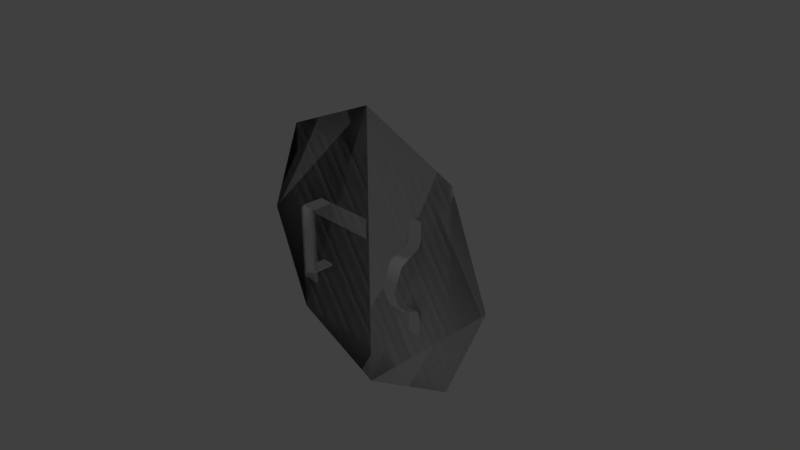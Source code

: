 # Source: shield.blend  (saved by Blender 2.78.0; exported with 4.5.12 LTS)
import bpy
from mathutils import Matrix  # noqa: F401  (used for matrix-valued properties, if any)

bpy.ops.wm.read_factory_settings(use_empty=True)
scene = bpy.context.scene
scene.name = 'Scene'

# ---- collections
col_collection_1 = bpy.data.collections.new('Collection 1'); scene.collection.children.link(col_collection_1)

# ---- materials (node trees are filled in below, after node groups)
mat_material = bpy.data.materials.new('Material')
mat_material.alpha_threshold = 0.0
mat_material.use_transparent_shadow = False
mat_material.roughness = 0.5
mat_material.line_color = (0.0, 0.0, 0.0, 1.0)

# ---- material node trees

# ---- world
world_world = bpy.data.worlds.new('World'); scene.world = world_world
world_world.color = (0.05088, 0.05088, 0.05088)
world_world.use_sun_shadow = False
world_world.sun_shadow_jitter_overblur = 0.0
world_world.cycles.sampling_method = 'MANUAL'

# ---- cameras
cam_camera = bpy.data.cameras.new('Camera')
cam_camera.clip_end = 100.0
cam_camera.lens = 35.0
cam_camera.sensor_width = 32.0
cam_camera.sensor_height = 18.0
cam_camera.ortho_scale = 7.314
cam_camera.dof.focus_distance = 0.0
cam_camera.dof.aperture_fstop = 128.0

# ---- lights
light_lamp = bpy.data.lights.new('Lamp', 'POINT')
light_lamp.transmission_factor = 0.0
light_lamp.cutoff_distance = 30.0
light_lamp.energy = 100.0
light_lamp.shadow_buffer_clip_start = 1.001
light_lamp.shadow_soft_size = 0.1
light_lamp.shadow_maximum_resolution = 0.006
light_lamp.use_absolute_resolution = True

# ---- meshes
me_cylinder_001 = bpy.data.meshes.new('Cylinder.001')
me_cylinder_001.from_pydata([(1.276e-06, 1.536e-05, 1.998), (1.381e-06, 0.25, 1.438), (-1.414, 1.54e-05, 1.412), (-1.018, 0.25, 1.016), (-2.0, 1.568e-05, -0.001852), (-1.44, 0.25, -0.001852), (-1.414, 1.592e-05, -1.416), (-1.018, 0.25, -1.02), (2.051e-06, 1.608e-05, -2.002), (1.94e-06, 0.25, -1.442), (1.414, 1.592e-05, -1.416), (1.018, 0.25, -1.02), (2.0, 1.567e-05, -0.001852), (1.44, 0.25, -0.001852), (1.414, 1.54e-05, 1.412), (1.018, 0.25, 1.016), (1.66e-06, 0.4, -0.001852)], [], [(0, 1, 3, 2), (2, 3, 5, 4), (4, 5, 7, 6), (6, 7, 9, 8), (8, 9, 11, 10), (10, 11, 13, 12), (3, 16, 5), (12, 13, 15, 14), (14, 15, 1, 0), (0, 2, 4, 6, 8, 10, 12, 14), (9, 16, 11), (5, 16, 7), (13, 16, 15), (16, 3, 1), (7, 16, 9), (15, 16, 1), (11, 16, 13)])
me_cylinder_001.polygons.foreach_set('use_smooth', [1, 1, 1, 1, 1, 1, 1, 1, 1, 0, 1, 1, 1, 1, 1, 1, 1])
_uv = me_cylinder_001.uv_layers.new(name='UVMap')
_uv.uv.foreach_set('vector', [0.5, 0.7812, 0.4375, 0.9688, 0.09375, 0.9688, 0.03125, 0.7812, 0.5, 0.7812, 0.4375, 0.9688, 0.09375, 0.9688, 0.03125, 0.7812, 0.5, 0.7812, 0.4375, 0.9688, 0.09375, 0.9688, 0.03125, 0.7812, 0.5, 0.7812, 0.4375, 0.9688, 0.09375, 0.9688, 0.03125, 0.7812, 0.5, 0.7812, 0.4375, 0.9688, 0.09375, 0.9688, 0.03125, 0.7812, 0.5, 0.7812, 0.4375, 0.9688, 0.09375, 0.9688, 0.03125, 0.7812, 0.625, 0.625, 1.0, 1.0, 0.4688, 1.0, 0.5, 0.7812, 0.4375, 0.9688, 0.09375, 0.9688, 0.03125, 0.7812, 0.5, 0.7812, 0.4375, 0.9688, 0.09375, 0.9688, 0.03125, 0.7812, 0.3438, 0.6406, 0.1094, 0.5469, 0.01562, 0.3281, 0.1094, 0.09375, 0.3281, 0.0, 0.5625, 0.09375, 0.6562, 0.3125, 0.5625, 0.5469, 0.4688, 1.0, 1.0, 1.0, 0.625, 0.625, 0.4688, 1.0, 1.0, 1.0, 0.625, 0.625, 0.4688, 1.0, 1.0, 1.0, 0.625, 0.625, 1.0, 1.0, 0.625, 0.625, 0.4688, 1.0, 0.625, 0.625, 1.0, 1.0, 0.4688, 1.0, 0.625, 0.625, 1.0, 1.0, 0.4688, 1.0, 0.625, 0.625, 1.0, 1.0, 0.4688, 1.0])
_ca = me_cylinder_001.color_attributes.new('Col', 'BYTE_COLOR', 'CORNER')
_ca.data.foreach_set('color', [0.402, 0.402, 0.402, 1.0, 0.402, 0.402, 0.402, 1.0, 0.402, 0.402, 0.402, 1.0, 0.402, 0.402, 0.402, 1.0, 0.402, 0.402, 0.402, 1.0, 0.402, 0.402, 0.402, 1.0, 0.402, 0.402, 0.402, 1.0, 0.3916, 0.3916, 0.3916, 1.0, 0.3916, 0.3916, 0.3916, 1.0, 0.402, 0.402, 0.402, 1.0, 0.402, 0.402, 0.402, 1.0, 0.402, 0.402, 0.402, 1.0, 0.402, 0.402, 0.402, 1.0, 0.402, 0.402, 0.402, 1.0, 0.402, 0.402, 0.402, 1.0, 0.402, 0.402, 0.402, 1.0, 0.402, 0.402, 0.402, 1.0, 0.402, 0.402, 0.402, 1.0, 0.402, 0.402, 0.402, 1.0, 0.402, 0.402, 0.402, 1.0, 0.402, 0.402, 0.402, 1.0, 0.402, 0.402, 0.402, 1.0, 0.402, 0.402, 0.402, 1.0, 0.402, 0.402, 0.402, 1.0, 0.5841, 0.2961, 0.0, 1.0, 0.5776, 0.2961, 0.0003035, 1.0, 0.5841, 0.2961, 0.0, 1.0, 0.402, 0.402, 0.402, 1.0, 0.402, 0.402, 0.402, 1.0, 0.402, 0.402, 0.402, 1.0, 0.402, 0.402, 0.402, 1.0, 0.402, 0.402, 0.402, 1.0, 0.402, 0.402, 0.402, 1.0, 0.402, 0.402, 0.402, 1.0, 0.402, 0.402, 0.402, 1.0, 0.402, 0.402, 0.402, 1.0, 0.402, 0.402, 0.402, 1.0, 0.402, 0.402, 0.402, 1.0, 0.402, 0.402, 0.402, 1.0, 0.402, 0.402, 0.402, 1.0, 0.402, 0.402, 0.402, 1.0, 0.402, 0.402, 0.402, 1.0, 0.402, 0.402, 0.402, 1.0, 0.5841, 0.2961, 0.0, 1.0, 0.5776, 0.2961, 0.0003035, 1.0, 0.5841, 0.2961, 0.0, 1.0, 0.5841, 0.2961, 0.0, 1.0, 0.5776, 0.2961, 0.0003035, 1.0, 0.5841, 0.2961, 0.0, 1.0, 0.5841, 0.2961, 0.0, 1.0, 0.5776, 0.2961, 0.0003035, 1.0, 0.5841, 0.2961, 0.0, 1.0, 0.5776, 0.2961, 0.0003035, 1.0, 0.5841, 0.2961, 0.0, 1.0, 0.5776, 0.2961, 0.0009106, 1.0, 0.5841, 0.2961, 0.0, 1.0, 0.5776, 0.2961, 0.0003035, 1.0, 0.5841, 0.2961, 0.0, 1.0, 0.5841, 0.2961, 0.0, 1.0, 0.5776, 0.2961, 0.0003035, 1.0, 0.5776, 0.2961, 0.0009106, 1.0, 0.5841, 0.2961, 0.0, 1.0, 0.5776, 0.2961, 0.0003035, 1.0, 0.5841, 0.2961, 0.0, 1.0])
me_cylinder_001.materials.append(mat_material)
me_cylinder_001.use_remesh_preserve_volume = False
me_cylinder_001.use_remesh_preserve_attributes = False
me_cylinder_001.use_mirror_vertex_groups = False
me_cylinder_001.update()
me_cylinder = bpy.data.meshes.new('Cylinder')
me_cylinder.from_pydata([(1.276e-06, 1.536e-05, 1.998), (1.381e-06, 0.25, 1.438), (-1.414, 1.54e-05, 1.412), (-1.018, 0.25, 1.016), (-2.0, 1.568e-05, -0.001852), (-1.44, 0.25, -0.001852), (-1.414, 1.592e-05, -1.416), (-1.018, 0.25, -1.02), (2.051e-06, 1.608e-05, -2.002), (1.94e-06, 0.25, -1.442), (1.414, 1.592e-05, -1.416), (1.018, 0.25, -1.02), (2.0, 1.567e-05, -0.001852), (1.44, 0.25, -0.001852), (1.414, 1.54e-05, 1.412), (1.018, 0.25, 1.016), (0.95, -0.325, 0.3121), (0.75, -0.325, 0.3121), (0.95, -0.325, -0.2959), (0.75, -0.325, -0.2959), (0.75, -0.445, -0.01185), (0.95, -0.445, -0.01185), (0.95, -0.04498, 0.4581), (0.75, -0.04498, 0.4581), (0.95, -0.04498, -0.4219), (0.75, -0.04498, -0.4219), (0.95, -0.004985, 0.5701), (0.75, -0.004985, 0.5701), (0.95, -0.004984, -0.5739), (0.75, -0.004984, -0.5739), (0.948, -0.004985, 0.7989), (0.752, -0.004985, 0.7989), (0.948, -0.004984, -0.8027), (0.752, -0.004984, -0.8027), (-0.7651, -0.305, 0.4461), (-0.7651, -0.305, -0.4498), (-0.85, -0.2201, 0.4461), (-0.85, -0.2201, -0.4498), (-0.85, -0.387, 0.479), (-0.85, -0.387, -0.4818), (-0.9349, -0.305, 0.4461), (-0.9349, -0.305, -0.4498), (-0.7651, -0.3034, 0.479), (-0.7651, -0.3034, -0.4818), (-0.9349, -0.3034, 0.479), (-0.9349, -0.3034, -0.4818), (-0.7651, -0.004984, 0.4461), (-0.7651, -0.004984, -0.4498), (-0.9349, -0.004984, 0.4461), (-0.9349, -0.004984, -0.4498), (-0.7651, -0.007937, 0.479), (-0.7651, -0.007937, -0.4818), (-0.9349, -0.007937, 0.479), (-0.9349, -0.007937, -0.4818), (1.66e-06, 0.4, -0.001852)], [], [(0, 1, 3, 2), (2, 3, 5, 4), (4, 5, 7, 6), (6, 7, 9, 8), (8, 9, 11, 10), (10, 11, 13, 12), (3, 54, 5), (12, 13, 15, 14), (14, 15, 1, 0), (0, 8, 10, 12, 14), (16, 17, 20, 21), (18, 19, 25, 24), (21, 20, 19, 18), (17, 16, 22, 23), (24, 25, 29, 28), (23, 22, 26, 27), (28, 29, 33, 32), (27, 26, 30, 31), (34, 35, 37, 36), (36, 37, 41, 40), (40, 41, 39, 38), (38, 39, 35, 34), (45, 41, 49, 53), (40, 44, 52, 48), (35, 39, 43), (40, 38, 44), (37, 35, 47), (38, 34, 42), (39, 41, 45), (34, 36, 46), (53, 51, 43, 39, 45), (36, 40, 48, 46), (42, 34, 46, 50), (35, 43, 51, 47), (41, 37, 47, 49), (38, 42, 50, 52, 44), (9, 54, 11), (5, 54, 7), (13, 54, 15), (54, 3, 1), (7, 54, 9), (15, 54, 1), (11, 54, 13), (8, 0, 2, 4, 6)])
me_cylinder.polygons.foreach_set('use_smooth', [1, 1, 1, 1, 1, 1, 1, 1, 1, 0, 1, 1, 1, 1, 1, 1, 1, 1, 1, 1, 1, 1, 0, 0, 1, 1, 0, 1, 1, 0, 0, 0, 0, 0, 0, 0, 1, 1, 1, 1, 1, 1, 1, 0])
_uv = me_cylinder.uv_layers.new(name='UVMap')
_uv.uv.foreach_set('vector', [0.5, 0.7812, 0.4375, 0.9688, 0.09375, 0.9688, 0.03125, 0.7812, 0.5, 0.7812, 0.4375, 0.9688, 0.09375, 0.9688, 0.03125, 0.7812, 0.5, 0.7812, 0.4375, 0.9688, 0.09375, 0.9688, 0.03125, 0.7812, 0.5, 0.7812, 0.4375, 0.9688, 0.09375, 0.9688, 0.03125, 0.7812, 0.5, 0.7812, 0.4375, 0.9688, 0.09375, 0.9688, 0.03125, 0.7812, 0.5, 0.7812, 0.4375, 0.9688, 0.09375, 0.9688, 0.03125, 0.7812, 0.625, 0.625, 1.0, 1.0, 0.4688, 1.0, 0.5, 0.7812, 0.4375, 0.9688, 0.09375, 0.9688, 0.03125, 0.7812, 0.5, 0.7812, 0.4375, 0.9688, 0.09375, 0.9688, 0.03125, 0.7812, 0.0, 0.625, 0.0, 0.0, 0.2344, 0.09375, 0.3281, 0.3125, 0.2344, 0.5312, 0.9219, 0.4375, 0.7656, 0.4375, 0.7656, 0.2188, 0.9219, 0.2188, 0.0, 0.0, 0.0, 0.0, 0.0, 0.0, 0.0, 0.0, 0.9219, 0.2188, 0.7656, 0.2188, 0.7656, 0.03125, 0.9219, 0.03125, 0.0, 0.0, 0.0, 0.0, 0.0, 0.0, 0.0, 0.0, 0.0, 0.0, 0.0, 0.0, 0.0, 0.0, 0.0, 0.0, 0.0, 0.0, 0.0, 0.0, 0.0, 0.0, 0.0, 0.0, 0.3281, 0.9375, 0.2031, 0.9375, 0.2031, 0.8125, 0.3281, 0.8125, 0.2031, 0.8125, 0.3281, 0.8125, 0.3281, 0.9375, 0.2031, 0.9375, 0.625, 0.4844, 0.625, 0.04688, 0.5469, 0.04688, 0.5469, 0.4844, 0.5469, 0.4844, 0.5469, 0.04688, 0.625, 0.04688, 0.625, 0.4844, 0.625, 0.4844, 0.625, 0.04688, 0.7031, 0.03125, 0.7031, 0.5, 0.7031, 0.5, 0.7031, 0.03125, 0.625, 0.04688, 0.625, 0.4844, 0.0, 0.0, 0.0, 0.0, 0.0, 0.0, 0.0, 0.0, 0.0, 0.0, 0.0, 0.0, 0.0, 0.0, 0.0, 0.0, 0.0, 0.0, 0.0, 0.0, 0.0, 0.0, 0.0, 0.0, 0.0, 0.0, 0.0, 0.0, 0.0, 0.0, 0.0, 0.0, 0.0, 0.0, 0.0, 0.0, 0.0, 0.0, 0.0, 0.0, 0.0, 0.0, 0.0, 0.0, 0.0, 0.0, 0.0, 0.0, 0.0, 0.0, 0.0, 0.0, 0.2031, 0.7031, 0.3281, 0.7031, 0.3281, 0.8906, 0.2656, 0.9531, 0.2031, 0.8906, 0.0, 0.0, 0.0, 0.0, 0.0, 0.0, 0.0, 0.0, 0.0, 0.0, 0.0, 0.0, 0.0, 0.0, 0.0, 0.0, 0.0, 0.0, 0.0, 0.0, 0.0, 0.0, 0.0, 0.0, 0.0, 0.0, 0.0, 0.0, 0.0, 0.0, 0.0, 0.0, 0.2656, 0.9531, 0.2031, 0.8906, 0.2031, 0.7031, 0.3281, 0.7031, 0.3281, 0.8906, 0.4688, 1.0, 1.0, 1.0, 0.625, 0.625, 0.4688, 1.0, 1.0, 1.0, 0.625, 0.625, 0.4688, 1.0, 1.0, 1.0, 0.625, 0.625, 1.0, 1.0, 0.625, 0.625, 0.4688, 1.0, 0.625, 0.625, 1.0, 1.0, 0.4688, 1.0, 0.625, 0.625, 1.0, 1.0, 0.4688, 1.0, 0.625, 0.625, 1.0, 1.0, 0.4688, 1.0, 0.0, 0.0, 0.0, 0.625, 0.2344, 0.5312, 0.3281, 0.3125, 0.2344, 0.09375])
_ca = me_cylinder.color_attributes.new('Col', 'BYTE_COLOR', 'CORNER')
_ca.data.foreach_set('color', [0.402, 0.402, 0.402, 1.0, 0.402, 0.402, 0.402, 1.0, 0.402, 0.402, 0.402, 1.0, 0.402, 0.402, 0.402, 1.0, 0.402, 0.402, 0.402, 1.0, 0.402, 0.402, 0.402, 1.0, 0.402, 0.402, 0.402, 1.0, 0.3916, 0.3916, 0.3916, 1.0, 0.3916, 0.3916, 0.3916, 1.0, 0.402, 0.402, 0.402, 1.0, 0.402, 0.402, 0.402, 1.0, 0.402, 0.402, 0.402, 1.0, 0.402, 0.402, 0.402, 1.0, 0.402, 0.402, 0.402, 1.0, 0.402, 0.402, 0.402, 1.0, 0.402, 0.402, 0.402, 1.0, 0.402, 0.402, 0.402, 1.0, 0.402, 0.402, 0.402, 1.0, 0.402, 0.402, 0.402, 1.0, 0.402, 0.402, 0.402, 1.0, 0.402, 0.402, 0.402, 1.0, 0.402, 0.402, 0.402, 1.0, 0.402, 0.402, 0.402, 1.0, 0.402, 0.402, 0.402, 1.0, 0.5841, 0.2961, 0.0, 1.0, 0.5776, 0.2961, 0.0003035, 1.0, 0.5841, 0.2961, 0.0, 1.0, 0.402, 0.402, 0.402, 1.0, 0.402, 0.402, 0.402, 1.0, 0.402, 0.402, 0.402, 1.0, 0.402, 0.402, 0.402, 1.0, 0.402, 0.402, 0.402, 1.0, 0.402, 0.402, 0.402, 1.0, 0.402, 0.402, 0.402, 1.0, 0.402, 0.402, 0.402, 1.0, 0.402, 0.402, 0.402, 1.0, 0.402, 0.402, 0.402, 1.0, 0.402, 0.402, 0.402, 1.0, 0.402, 0.402, 0.402, 1.0, 0.402, 0.402, 0.402, 1.0, 0.162, 0.05951, 0.0, 1.0, 0.162, 0.05951, 0.0, 1.0, 0.162, 0.05951, 0.0, 1.0, 0.162, 0.05951, 0.0, 1.0, 0.162, 0.05951, 0.0, 1.0, 0.162, 0.05951, 0.0, 1.0, 0.162, 0.05951, 0.0, 1.0, 0.162, 0.05951, 0.0, 1.0, 0.162, 0.05951, 0.0, 1.0, 0.162, 0.05951, 0.0, 1.0, 0.162, 0.05951, 0.0, 1.0, 0.162, 0.05951, 0.0, 1.0, 0.162, 0.05951, 0.0, 1.0, 0.162, 0.05951, 0.0, 1.0, 0.162, 0.05951, 0.0, 1.0, 0.1683, 0.06301, 0.0006071, 1.0, 0.162, 0.05951, 0.0, 1.0, 0.162, 0.05951, 0.0, 1.0, 0.162, 0.05951, 0.0, 1.0, 0.162, 0.05951, 0.0, 1.0, 0.1683, 0.06301, 0.0006071, 1.0, 0.162, 0.05951, 0.0, 1.0, 0.162, 0.05951, 0.0, 1.0, 0.162, 0.05951, 0.0, 1.0, 0.162, 0.05951, 0.0, 1.0, 0.162, 0.05951, 0.0, 1.0, 0.1651, 0.06301, 0.0009106, 1.0, 0.162, 0.05951, 0.0, 1.0, 0.162, 0.05951, 0.0, 1.0, 0.162, 0.05951, 0.0, 1.0, 0.162, 0.05951, 0.0, 1.0, 0.162, 0.05951, 0.0, 1.0, 0.402, 0.402, 0.402, 1.0, 0.402, 0.402, 0.402, 1.0, 0.402, 0.402, 0.402, 1.0, 0.402, 0.402, 0.402, 1.0, 0.402, 0.402, 0.402, 1.0, 0.402, 0.402, 0.402, 1.0, 0.402, 0.402, 0.402, 1.0, 0.402, 0.402, 0.402, 1.0, 0.402, 0.402, 0.402, 1.0, 0.402, 0.402, 0.402, 1.0, 0.402, 0.402, 0.402, 1.0, 0.402, 0.402, 0.402, 1.0, 0.402, 0.402, 0.402, 1.0, 0.402, 0.402, 0.402, 1.0, 0.402, 0.402, 0.402, 1.0, 0.402, 0.402, 0.402, 1.0, 0.402, 0.402, 0.402, 1.0, 0.402, 0.402, 0.402, 1.0, 0.402, 0.402, 0.402, 1.0, 0.402, 0.402, 0.402, 1.0, 0.402, 0.402, 0.402, 1.0, 0.402, 0.402, 0.402, 1.0, 0.402, 0.402, 0.402, 1.0, 0.402, 0.402, 0.402, 1.0, 0.402, 0.402, 0.402, 1.0, 0.402, 0.402, 0.402, 1.0, 0.402, 0.402, 0.402, 1.0, 0.402, 0.402, 0.402, 1.0, 0.402, 0.402, 0.402, 1.0, 0.402, 0.402, 0.402, 1.0, 0.402, 0.402, 0.402, 1.0, 0.402, 0.402, 0.402, 1.0, 0.402, 0.402, 0.402, 1.0, 0.402, 0.402, 0.402, 1.0, 0.402, 0.402, 0.402, 1.0, 0.402, 0.402, 0.402, 1.0, 0.402, 0.402, 0.402, 1.0, 0.402, 0.402, 0.402, 1.0, 0.402, 0.402, 0.402, 1.0, 0.402, 0.402, 0.402, 1.0, 0.402, 0.402, 0.402, 1.0, 0.402, 0.402, 0.402, 1.0, 0.402, 0.402, 0.402, 1.0, 0.402, 0.402, 0.402, 1.0, 0.402, 0.402, 0.402, 1.0, 0.402, 0.402, 0.402, 1.0, 0.402, 0.402, 0.402, 1.0, 0.402, 0.402, 0.402, 1.0, 0.402, 0.402, 0.402, 1.0, 0.402, 0.402, 0.402, 1.0, 0.402, 0.402, 0.402, 1.0, 0.402, 0.402, 0.402, 1.0, 0.402, 0.402, 0.402, 1.0, 0.402, 0.402, 0.402, 1.0, 0.402, 0.402, 0.402, 1.0, 0.402, 0.402, 0.402, 1.0, 0.402, 0.402, 0.402, 1.0, 0.402, 0.402, 0.402, 1.0, 0.402, 0.402, 0.402, 1.0, 0.402, 0.402, 0.402, 1.0, 0.402, 0.402, 0.402, 1.0, 0.402, 0.402, 0.402, 1.0, 0.402, 0.402, 0.402, 1.0, 0.402, 0.402, 0.402, 1.0, 0.402, 0.402, 0.402, 1.0, 0.402, 0.402, 0.402, 1.0, 0.402, 0.402, 0.402, 1.0, 0.402, 0.402, 0.402, 1.0, 0.5841, 0.2961, 0.0, 1.0, 0.5776, 0.2961, 0.0003035, 1.0, 0.5841, 0.2961, 0.0, 1.0, 0.5841, 0.2961, 0.0, 1.0, 0.5776, 0.2961, 0.0003035, 1.0, 0.5841, 0.2961, 0.0, 1.0, 0.5841, 0.2961, 0.0, 1.0, 0.5776, 0.2961, 0.0003035, 1.0, 0.5841, 0.2961, 0.0, 1.0, 0.5776, 0.2961, 0.0003035, 1.0, 0.5841, 0.2961, 0.0, 1.0, 0.5776, 0.2961, 0.0009106, 1.0, 0.5841, 0.2961, 0.0, 1.0, 0.5776, 0.2961, 0.0003035, 1.0, 0.5841, 0.2961, 0.0, 1.0, 0.5841, 0.2961, 0.0, 1.0, 0.5776, 0.2961, 0.0003035, 1.0, 0.5776, 0.2961, 0.0009106, 1.0, 0.5841, 0.2961, 0.0, 1.0, 0.5776, 0.2961, 0.0003035, 1.0, 0.5841, 0.2961, 0.0, 1.0, 0.402, 0.402, 0.402, 1.0, 0.402, 0.402, 0.402, 1.0, 0.402, 0.402, 0.402, 1.0, 0.402, 0.402, 0.402, 1.0, 0.402, 0.402, 0.402, 1.0])
me_cylinder.materials.append(mat_material)
me_cylinder.use_remesh_preserve_volume = False
me_cylinder.use_remesh_preserve_attributes = False
me_cylinder.use_mirror_vertex_groups = False
me_cylinder.update()

# ---- objects
ob_col_convcolonly = bpy.data.objects.new('col-convcolonly', me_cylinder_001)
ob_shield = bpy.data.objects.new('shield', me_cylinder)
ob_lamp_noimp = bpy.data.objects.new('Lamp-noimp', light_lamp)
ob_camera_noimp = bpy.data.objects.new('Camera-noimp', cam_camera)

# ---- transforms, parenting, visibility, modifiers, constraints
ob_col_convcolonly.location = (0.0, 0.0, 0.0)
ob_col_convcolonly.hide_viewport = True
ob_col_convcolonly.lineart.crease_threshold = 0.0
ob_shield.parent = ob_col_convcolonly
ob_shield.location = (0.0, 0.0, 0.0)
ob_shield.lineart.crease_threshold = 0.0
ob_lamp_noimp.location = (4.076, 1.005, 5.904)
ob_lamp_noimp.rotation_euler = (0.6503, 0.05522, 1.866)
ob_lamp_noimp.lock_rotations_4d = False
ob_lamp_noimp.empty_display_type = 'ARROWS'
ob_lamp_noimp.color = (0.0, 0.0, 0.0, 0.0)
ob_lamp_noimp.lineart.crease_threshold = 0.0
ob_camera_noimp.location = (7.481, -6.508, 5.344)
ob_camera_noimp.rotation_euler = (1.109, 0.0, 0.8149)
ob_camera_noimp.lock_rotations_4d = False
ob_camera_noimp.empty_display_type = 'ARROWS'
ob_camera_noimp.color = (0.0, 0.0, 0.0, 0.0)
ob_camera_noimp.display_type = 'WIRE'
ob_camera_noimp.lineart.crease_threshold = 0.0

# ---- collection membership
col_collection_1.objects.link(ob_col_convcolonly)
col_collection_1.objects.link(ob_shield)
col_collection_1.objects.link(ob_lamp_noimp)
col_collection_1.objects.link(ob_camera_noimp)

# ---- scene / render settings (as saved in the file)
scene.camera = ob_camera_noimp
scene.frame_start = 1; scene.frame_end = 250; scene.frame_set(0)
scene.render.engine = 'BLENDER_EEVEE_NEXT'
scene.render.resolution_percentage = 50
scene.render.dither_intensity = 0.0
scene.cycles.use_denoising = False
scene.cycles.samples = 128
scene.cycles.sampling_pattern = 'TABULATED_SOBOL'
scene.cycles.light_sampling_threshold = 0.0
scene.cycles.use_adaptive_sampling = False
scene.cycles.use_light_tree = False
scene.cycles.blur_glossy = 0.0
scene.cycles.sample_clamp_indirect = 0.0
scene.view_settings.view_transform = 'Standard'
bpy.context.view_layer.update()
